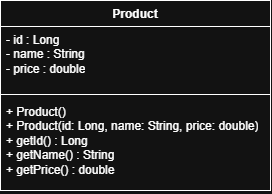

The diagram above was exported from draw.io. Its source (the exported page's mxGraphModel, read from the mxfile embedded in the PNG):
<mxGraphModel dx="1030" dy="562" grid="1" gridSize="10" guides="1" tooltips="1" connect="1" arrows="1" fold="1" page="1" pageScale="1" pageWidth="827" pageHeight="1169" math="0" shadow="0">
  <root>
    <mxCell id="0" />
    <mxCell id="1" parent="0" />
    <mxCell id="61g5jKleDR_x8kiB41b0-1" parent="1" style="swimlane;fontStyle=1;align=center;verticalAlign=top;childLayout=stackLayout;horizontal=1;startSize=26;horizontalStack=0;resizeParent=1;resizeParentMax=0;resizeLast=0;collapsible=1;marginBottom=0;whiteSpace=wrap;html=1;" value="Product" vertex="1">
      <mxGeometry height="190" width="270" x="330" y="250" as="geometry" />
    </mxCell>
    <mxCell id="61g5jKleDR_x8kiB41b0-2" parent="61g5jKleDR_x8kiB41b0-1" style="text;strokeColor=none;fillColor=none;align=left;verticalAlign=top;spacingLeft=4;spacingRight=4;overflow=hidden;rotatable=0;points=[[0,0.5],[1,0.5]];portConstraint=eastwest;whiteSpace=wrap;html=1;" value="&lt;div&gt;- id : Long&lt;/div&gt;&lt;div&gt;- name : String&lt;/div&gt;&lt;div&gt;- price : double&lt;/div&gt;" vertex="1">
      <mxGeometry height="64" width="270" y="26" as="geometry" />
    </mxCell>
    <mxCell id="61g5jKleDR_x8kiB41b0-3" parent="61g5jKleDR_x8kiB41b0-1" style="line;strokeWidth=1;fillColor=none;align=left;verticalAlign=middle;spacingTop=-1;spacingLeft=3;spacingRight=3;rotatable=0;labelPosition=right;points=[];portConstraint=eastwest;strokeColor=inherit;labelPerimeter=1;" value="" vertex="1">
      <mxGeometry height="8" width="270" y="90" as="geometry" />
    </mxCell>
    <mxCell id="61g5jKleDR_x8kiB41b0-4" parent="61g5jKleDR_x8kiB41b0-1" style="text;strokeColor=none;fillColor=none;align=left;verticalAlign=top;spacingLeft=4;spacingRight=4;overflow=hidden;rotatable=0;points=[[0,0.5],[1,0.5]];portConstraint=eastwest;whiteSpace=wrap;html=1;" value="&lt;div&gt;+ Product()&lt;/div&gt;&lt;div&gt;+ Product(id: Long, name: String, price: double)&lt;/div&gt;&lt;div&gt;+ getId() : Long&lt;/div&gt;&lt;div&gt;+ getName() : String&lt;/div&gt;&lt;div&gt;+ getPrice() : double&lt;/div&gt;" vertex="1">
      <mxGeometry height="92" width="270" y="98" as="geometry" />
    </mxCell>
  </root>
</mxGraphModel>